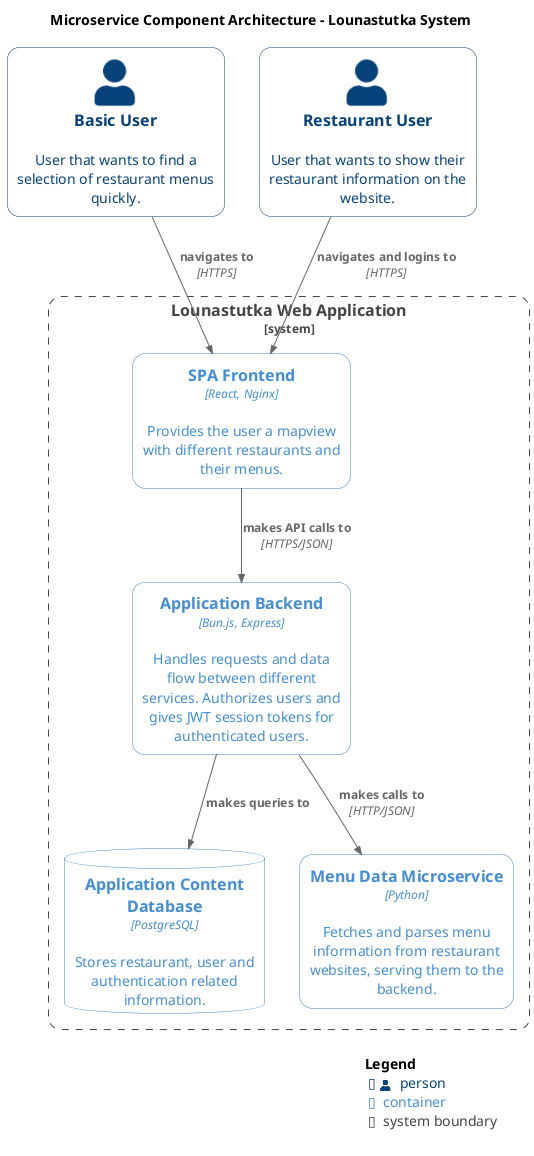

The diagram above was rendered by PlantUML. Its source (embedded in the PNG):
@startuml MicroserviceContainers
!ENABLE_ALL_PLANT_ELEMENTS = 1
!NEW_C4_STYLE=1
!include https://raw.githubusercontent.com/plantuml-stdlib/C4-PlantUML/master/C4_Container.puml

title Microservice Component Architecture - Lounastutka System

' src: https://github.com/plantuml-stdlib/C4-PlantUML
' C4 video: https://www.youtube.com/watch?v=x2-rSnhpw0g

' Boundary(alias, label, ?type, ?tags, ?link, ?descr) {
' Container(alias, label, ?techn, ?descr, ?sprite, ?tags, ?link, ?baseShape)
' ContainerDb(alias, label, ?techn, ?descr, ?sprite, ?tags, ?link, ?baseShape)
' ContainerQueue(alias, label, ?techn, ?descr, ?sprite, ?tags, ?link, ?baseShape)

'Person(user, "Target User", $sprite="person")
Person(baseUser, "Basic User", $descr="User that wants to find a selection of restaurant menus quickly.")
Person(restUser, "Restaurant User", $descr="User that wants to show their restaurant information on the website.")

System_Boundary(lt, "Lounastutka Web Application") {
	Container(fe, "SPA Frontend", "React, Nginx", "Provides the user a mapview with different restaurants and their menus.")
	Container(be, "Application Backend", "Bun.js, Express", "Handles requests and data flow between different services. Authorizes users and gives JWT session tokens for authenticated users.")
	ContainerDb(db, "Application Content Database", "PostgreSQL", "Stores restaurant, user and authentication related information.")
	Container(ms, "Menu Data Microservice", "Python", "Fetches and parses menu information from restaurant websites, serving them to the backend.")
}

' Rel(personAlias, containerAlias, "Label", "Optional Technology")
Rel(baseUser, fe, "navigates to", "HTTPS")
Rel(restUser, fe, "navigates and logins to", "HTTPS")
Rel(fe, be, "makes API calls to", "HTTPS/JSON")
Rel(be, db, "makes queries to", "")
Rel(be, ms, "makes calls to", "HTTP/JSON")

SHOW_LEGEND()

@enduml